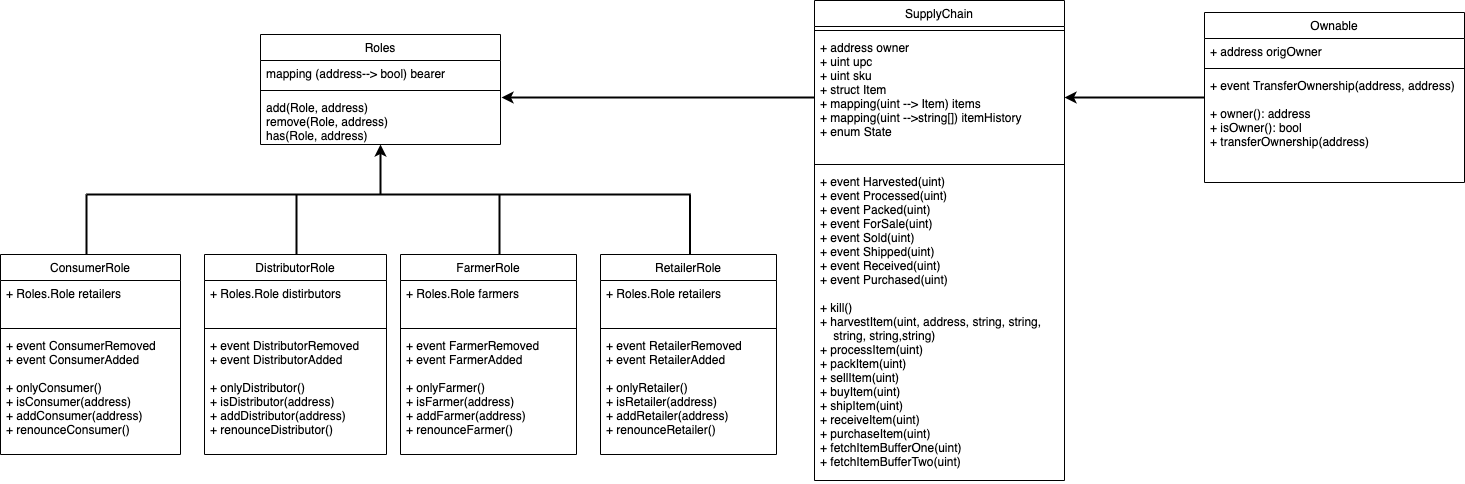

The diagram above was exported from draw.io. Its source (the exported page's mxGraphModel, read from the mxfile embedded in the PNG):
<mxGraphModel dx="1426" dy="777" grid="1" gridSize="10" guides="1" tooltips="1" connect="1" arrows="1" fold="1" page="1" pageScale="1" pageWidth="1169" pageHeight="827" math="0" shadow="0">
  <root>
    <mxCell id="WIyWlLk6GJQsqaUBKTNV-0" />
    <mxCell id="WIyWlLk6GJQsqaUBKTNV-1" parent="WIyWlLk6GJQsqaUBKTNV-0" />
    <mxCell id="i5dmauJpo2EvcO83gm-g-48" value="" style="endArrow=none;html=1;strokeWidth=2;" edge="1" parent="WIyWlLk6GJQsqaUBKTNV-1">
      <mxGeometry width="50" height="50" relative="1" as="geometry">
        <mxPoint x="106" y="234" as="sourcePoint" />
        <mxPoint x="710" y="234" as="targetPoint" />
      </mxGeometry>
    </mxCell>
    <mxCell id="i5dmauJpo2EvcO83gm-g-54" value="" style="endArrow=classic;html=1;strokeWidth=2;" edge="1" parent="WIyWlLk6GJQsqaUBKTNV-1" target="i5dmauJpo2EvcO83gm-g-29">
      <mxGeometry width="50" height="50" relative="1" as="geometry">
        <mxPoint x="400" y="234" as="sourcePoint" />
        <mxPoint x="426" y="204" as="targetPoint" />
      </mxGeometry>
    </mxCell>
    <mxCell id="i5dmauJpo2EvcO83gm-g-55" value="" style="endArrow=none;html=1;strokeWidth=2;" edge="1" parent="WIyWlLk6GJQsqaUBKTNV-1">
      <mxGeometry width="50" height="50" relative="1" as="geometry">
        <mxPoint x="106" y="294" as="sourcePoint" />
        <mxPoint x="106" y="234" as="targetPoint" />
        <Array as="points" />
      </mxGeometry>
    </mxCell>
    <mxCell id="i5dmauJpo2EvcO83gm-g-56" value="" style="endArrow=none;html=1;strokeWidth=2;exitX=0.5;exitY=0;exitDx=0;exitDy=0;" edge="1" parent="WIyWlLk6GJQsqaUBKTNV-1">
      <mxGeometry width="50" height="50" relative="1" as="geometry">
        <mxPoint x="316" y="294" as="sourcePoint" />
        <mxPoint x="316" y="234" as="targetPoint" />
      </mxGeometry>
    </mxCell>
    <mxCell id="i5dmauJpo2EvcO83gm-g-57" value="" style="endArrow=none;html=1;strokeWidth=2;exitX=0.5;exitY=0;exitDx=0;exitDy=0;" edge="1" parent="WIyWlLk6GJQsqaUBKTNV-1">
      <mxGeometry width="50" height="50" relative="1" as="geometry">
        <mxPoint x="519" y="294" as="sourcePoint" />
        <mxPoint x="519" y="234" as="targetPoint" />
      </mxGeometry>
    </mxCell>
    <mxCell id="i5dmauJpo2EvcO83gm-g-59" value="" style="endArrow=none;html=1;strokeWidth=2;exitX=0.5;exitY=0;exitDx=0;exitDy=0;" edge="1" parent="WIyWlLk6GJQsqaUBKTNV-1">
      <mxGeometry width="50" height="50" relative="1" as="geometry">
        <mxPoint x="709.5" y="294" as="sourcePoint" />
        <mxPoint x="709.5" y="234" as="targetPoint" />
      </mxGeometry>
    </mxCell>
    <mxCell id="i5dmauJpo2EvcO83gm-g-73" style="edgeStyle=orthogonalEdgeStyle;rounded=0;orthogonalLoop=1;jettySize=auto;html=1;exitX=0;exitY=0.5;exitDx=0;exitDy=0;entryX=1.004;entryY=0.06;entryDx=0;entryDy=0;entryPerimeter=0;strokeWidth=2;" edge="1" parent="WIyWlLk6GJQsqaUBKTNV-1" source="i5dmauJpo2EvcO83gm-g-61" target="i5dmauJpo2EvcO83gm-g-29">
      <mxGeometry relative="1" as="geometry" />
    </mxCell>
    <mxCell id="i5dmauJpo2EvcO83gm-g-75" style="edgeStyle=orthogonalEdgeStyle;rounded=0;orthogonalLoop=1;jettySize=auto;html=1;exitX=0;exitY=0.5;exitDx=0;exitDy=0;entryX=1;entryY=0.5;entryDx=0;entryDy=0;strokeWidth=2;" edge="1" parent="WIyWlLk6GJQsqaUBKTNV-1" source="i5dmauJpo2EvcO83gm-g-69" target="i5dmauJpo2EvcO83gm-g-61">
      <mxGeometry relative="1" as="geometry" />
    </mxCell>
    <mxCell id="i5dmauJpo2EvcO83gm-g-60" value="SupplyChain" style="swimlane;fontStyle=0;align=center;verticalAlign=top;childLayout=stackLayout;horizontal=1;startSize=26;horizontalStack=0;resizeParent=1;resizeLast=0;collapsible=1;marginBottom=0;rounded=0;shadow=0;strokeWidth=1;" vertex="1" parent="WIyWlLk6GJQsqaUBKTNV-1">
      <mxGeometry x="834" y="40" width="250" height="480" as="geometry">
        <mxRectangle x="340" y="380" width="170" height="26" as="alternateBounds" />
      </mxGeometry>
    </mxCell>
    <mxCell id="i5dmauJpo2EvcO83gm-g-62" value="" style="line;html=1;strokeWidth=1;align=left;verticalAlign=middle;spacingTop=-1;spacingLeft=3;spacingRight=3;rotatable=0;labelPosition=right;points=[];portConstraint=eastwest;" vertex="1" parent="i5dmauJpo2EvcO83gm-g-60">
      <mxGeometry y="26" width="250" height="8" as="geometry" />
    </mxCell>
    <mxCell id="i5dmauJpo2EvcO83gm-g-61" value="+ address owner&#10;+ uint upc&#10;+ uint sku&#10;+ struct Item&#10;+ mapping(uint --&gt; Item) items&#10;+ mapping(uint --&gt;string[]) itemHistory&#10;+ enum State&#10;&#10;&#10;" style="text;align=left;verticalAlign=top;spacingLeft=4;spacingRight=4;overflow=hidden;rotatable=0;points=[[0,0.5],[1,0.5]];portConstraint=eastwest;" vertex="1" parent="i5dmauJpo2EvcO83gm-g-60">
      <mxGeometry y="34" width="250" height="126" as="geometry" />
    </mxCell>
    <mxCell id="i5dmauJpo2EvcO83gm-g-65" value="" style="line;html=1;strokeWidth=1;align=left;verticalAlign=middle;spacingTop=-1;spacingLeft=3;spacingRight=3;rotatable=0;labelPosition=right;points=[];portConstraint=eastwest;" vertex="1" parent="i5dmauJpo2EvcO83gm-g-60">
      <mxGeometry y="160" width="250" height="8" as="geometry" />
    </mxCell>
    <mxCell id="i5dmauJpo2EvcO83gm-g-68" value="+ event Harvested(uint)&#10;+ event Processed(uint)&#10;+ event Packed(uint)&#10;+ event ForSale(uint)&#10;+ event Sold(uint)&#10;+ event Shipped(uint)&#10;+ event Received(uint)&#10;+ event Purchased(uint)&#10;&#10;+ kill()&#10;+ harvestItem(uint, address, string, string, &#10;    string, string,string)&#10;+ processItem(uint)&#10;+ packItem(uint)&#10;+ sellItem(uint)&#10;+ buyItem(uint)&#10;+ shipItem(uint)&#10;+ receiveItem(uint)&#10;+ purchaseItem(uint)&#10;+ fetchItemBufferOne(uint)&#10;+ fetchItemBufferTwo(uint) " style="text;align=left;verticalAlign=top;spacingLeft=4;spacingRight=4;overflow=hidden;rotatable=0;points=[[0,0.5],[1,0.5]];portConstraint=eastwest;" vertex="1" parent="i5dmauJpo2EvcO83gm-g-60">
      <mxGeometry y="168" width="250" height="312" as="geometry" />
    </mxCell>
    <mxCell id="i5dmauJpo2EvcO83gm-g-14" value="ConsumerRole" style="swimlane;fontStyle=0;align=center;verticalAlign=top;childLayout=stackLayout;horizontal=1;startSize=26;horizontalStack=0;resizeParent=1;resizeLast=0;collapsible=1;marginBottom=0;rounded=0;shadow=0;strokeWidth=1;" vertex="1" parent="WIyWlLk6GJQsqaUBKTNV-1">
      <mxGeometry x="20" y="294" width="180" height="200" as="geometry">
        <mxRectangle x="340" y="380" width="170" height="26" as="alternateBounds" />
      </mxGeometry>
    </mxCell>
    <mxCell id="i5dmauJpo2EvcO83gm-g-15" value="+ Roles.Role retailers" style="text;align=left;verticalAlign=top;spacingLeft=4;spacingRight=4;overflow=hidden;rotatable=0;points=[[0,0.5],[1,0.5]];portConstraint=eastwest;" vertex="1" parent="i5dmauJpo2EvcO83gm-g-14">
      <mxGeometry y="26" width="180" height="44" as="geometry" />
    </mxCell>
    <mxCell id="i5dmauJpo2EvcO83gm-g-16" value="" style="line;html=1;strokeWidth=1;align=left;verticalAlign=middle;spacingTop=-1;spacingLeft=3;spacingRight=3;rotatable=0;labelPosition=right;points=[];portConstraint=eastwest;" vertex="1" parent="i5dmauJpo2EvcO83gm-g-14">
      <mxGeometry y="70" width="180" height="8" as="geometry" />
    </mxCell>
    <mxCell id="i5dmauJpo2EvcO83gm-g-31" value="+ event ConsumerRemoved&#10;+ event ConsumerAdded&#10;&#10;+ onlyConsumer()&#10;+ isConsumer(address)&#10;+ addConsumer(address)&#10;+ renounceConsumer()&#10;" style="text;align=left;verticalAlign=top;spacingLeft=4;spacingRight=4;overflow=hidden;rotatable=0;points=[[0,0.5],[1,0.5]];portConstraint=eastwest;" vertex="1" parent="i5dmauJpo2EvcO83gm-g-14">
      <mxGeometry y="78" width="180" height="122" as="geometry" />
    </mxCell>
    <mxCell id="i5dmauJpo2EvcO83gm-g-32" value="DistributorRole" style="swimlane;fontStyle=0;align=center;verticalAlign=top;childLayout=stackLayout;horizontal=1;startSize=26;horizontalStack=0;resizeParent=1;resizeLast=0;collapsible=1;marginBottom=0;rounded=0;shadow=0;strokeWidth=1;" vertex="1" parent="WIyWlLk6GJQsqaUBKTNV-1">
      <mxGeometry x="224" y="294" width="182" height="200" as="geometry">
        <mxRectangle x="340" y="380" width="170" height="26" as="alternateBounds" />
      </mxGeometry>
    </mxCell>
    <mxCell id="i5dmauJpo2EvcO83gm-g-33" value="+ Roles.Role distirbutors" style="text;align=left;verticalAlign=top;spacingLeft=4;spacingRight=4;overflow=hidden;rotatable=0;points=[[0,0.5],[1,0.5]];portConstraint=eastwest;" vertex="1" parent="i5dmauJpo2EvcO83gm-g-32">
      <mxGeometry y="26" width="182" height="44" as="geometry" />
    </mxCell>
    <mxCell id="i5dmauJpo2EvcO83gm-g-34" value="" style="line;html=1;strokeWidth=1;align=left;verticalAlign=middle;spacingTop=-1;spacingLeft=3;spacingRight=3;rotatable=0;labelPosition=right;points=[];portConstraint=eastwest;" vertex="1" parent="i5dmauJpo2EvcO83gm-g-32">
      <mxGeometry y="70" width="182" height="8" as="geometry" />
    </mxCell>
    <mxCell id="i5dmauJpo2EvcO83gm-g-35" value="+ event DistributorRemoved&#10;+ event DistributorAdded&#10;&#10;+ onlyDistributor()&#10;+ isDistributor(address)&#10;+ addDistributor(address)&#10;+ renounceDistributor()&#10;" style="text;align=left;verticalAlign=top;spacingLeft=4;spacingRight=4;overflow=hidden;rotatable=0;points=[[0,0.5],[1,0.5]];portConstraint=eastwest;" vertex="1" parent="i5dmauJpo2EvcO83gm-g-32">
      <mxGeometry y="78" width="182" height="122" as="geometry" />
    </mxCell>
    <mxCell id="i5dmauJpo2EvcO83gm-g-36" value="FarmerRole" style="swimlane;fontStyle=0;align=center;verticalAlign=top;childLayout=stackLayout;horizontal=1;startSize=26;horizontalStack=0;resizeParent=1;resizeLast=0;collapsible=1;marginBottom=0;rounded=0;shadow=0;strokeWidth=1;" vertex="1" parent="WIyWlLk6GJQsqaUBKTNV-1">
      <mxGeometry x="420" y="294" width="176" height="200" as="geometry">
        <mxRectangle x="340" y="380" width="170" height="26" as="alternateBounds" />
      </mxGeometry>
    </mxCell>
    <mxCell id="i5dmauJpo2EvcO83gm-g-37" value="+ Roles.Role farmers" style="text;align=left;verticalAlign=top;spacingLeft=4;spacingRight=4;overflow=hidden;rotatable=0;points=[[0,0.5],[1,0.5]];portConstraint=eastwest;" vertex="1" parent="i5dmauJpo2EvcO83gm-g-36">
      <mxGeometry y="26" width="176" height="44" as="geometry" />
    </mxCell>
    <mxCell id="i5dmauJpo2EvcO83gm-g-38" value="" style="line;html=1;strokeWidth=1;align=left;verticalAlign=middle;spacingTop=-1;spacingLeft=3;spacingRight=3;rotatable=0;labelPosition=right;points=[];portConstraint=eastwest;" vertex="1" parent="i5dmauJpo2EvcO83gm-g-36">
      <mxGeometry y="70" width="176" height="8" as="geometry" />
    </mxCell>
    <mxCell id="i5dmauJpo2EvcO83gm-g-39" value="+ event FarmerRemoved&#10;+ event FarmerAdded&#10;&#10;+ onlyFarmer()&#10;+ isFarmer(address)&#10;+ addFarmer(address)&#10;+ renounceFarmer()&#10;" style="text;align=left;verticalAlign=top;spacingLeft=4;spacingRight=4;overflow=hidden;rotatable=0;points=[[0,0.5],[1,0.5]];portConstraint=eastwest;" vertex="1" parent="i5dmauJpo2EvcO83gm-g-36">
      <mxGeometry y="78" width="176" height="112" as="geometry" />
    </mxCell>
    <mxCell id="i5dmauJpo2EvcO83gm-g-40" value="RetailerRole" style="swimlane;fontStyle=0;align=center;verticalAlign=top;childLayout=stackLayout;horizontal=1;startSize=26;horizontalStack=0;resizeParent=1;resizeLast=0;collapsible=1;marginBottom=0;rounded=0;shadow=0;strokeWidth=1;" vertex="1" parent="WIyWlLk6GJQsqaUBKTNV-1">
      <mxGeometry x="620" y="294" width="176" height="200" as="geometry">
        <mxRectangle x="340" y="380" width="170" height="26" as="alternateBounds" />
      </mxGeometry>
    </mxCell>
    <mxCell id="i5dmauJpo2EvcO83gm-g-41" value="+ Roles.Role retailers" style="text;align=left;verticalAlign=top;spacingLeft=4;spacingRight=4;overflow=hidden;rotatable=0;points=[[0,0.5],[1,0.5]];portConstraint=eastwest;" vertex="1" parent="i5dmauJpo2EvcO83gm-g-40">
      <mxGeometry y="26" width="176" height="44" as="geometry" />
    </mxCell>
    <mxCell id="i5dmauJpo2EvcO83gm-g-42" value="" style="line;html=1;strokeWidth=1;align=left;verticalAlign=middle;spacingTop=-1;spacingLeft=3;spacingRight=3;rotatable=0;labelPosition=right;points=[];portConstraint=eastwest;" vertex="1" parent="i5dmauJpo2EvcO83gm-g-40">
      <mxGeometry y="70" width="176" height="8" as="geometry" />
    </mxCell>
    <mxCell id="i5dmauJpo2EvcO83gm-g-43" value="+ event RetailerRemoved&#10;+ event RetailerAdded&#10;&#10;+ onlyRetailer()&#10;+ isRetailer(address)&#10;+ addRetailer(address)&#10;+ renounceRetailer()&#10;" style="text;align=left;verticalAlign=top;spacingLeft=4;spacingRight=4;overflow=hidden;rotatable=0;points=[[0,0.5],[1,0.5]];portConstraint=eastwest;" vertex="1" parent="i5dmauJpo2EvcO83gm-g-40">
      <mxGeometry y="78" width="176" height="122" as="geometry" />
    </mxCell>
    <mxCell id="i5dmauJpo2EvcO83gm-g-11" value="Roles" style="swimlane;fontStyle=0;align=center;verticalAlign=top;childLayout=stackLayout;horizontal=1;startSize=26;horizontalStack=0;resizeParent=1;resizeLast=0;collapsible=1;marginBottom=0;rounded=0;shadow=0;strokeWidth=1;" vertex="1" parent="WIyWlLk6GJQsqaUBKTNV-1">
      <mxGeometry x="280" y="74" width="240" height="110" as="geometry">
        <mxRectangle x="340" y="380" width="170" height="26" as="alternateBounds" />
      </mxGeometry>
    </mxCell>
    <mxCell id="i5dmauJpo2EvcO83gm-g-12" value="mapping (address--&gt; bool) bearer" style="text;align=left;verticalAlign=top;spacingLeft=4;spacingRight=4;overflow=hidden;rotatable=0;points=[[0,0.5],[1,0.5]];portConstraint=eastwest;" vertex="1" parent="i5dmauJpo2EvcO83gm-g-11">
      <mxGeometry y="26" width="240" height="26" as="geometry" />
    </mxCell>
    <mxCell id="i5dmauJpo2EvcO83gm-g-13" value="" style="line;html=1;strokeWidth=1;align=left;verticalAlign=middle;spacingTop=-1;spacingLeft=3;spacingRight=3;rotatable=0;labelPosition=right;points=[];portConstraint=eastwest;" vertex="1" parent="i5dmauJpo2EvcO83gm-g-11">
      <mxGeometry y="52" width="240" height="8" as="geometry" />
    </mxCell>
    <mxCell id="i5dmauJpo2EvcO83gm-g-29" value="add(Role, address)&#10;remove(Role, address)&#10;has(Role, address)" style="text;align=left;verticalAlign=top;spacingLeft=4;spacingRight=4;overflow=hidden;rotatable=0;points=[[0,0.5],[1,0.5]];portConstraint=eastwest;" vertex="1" parent="i5dmauJpo2EvcO83gm-g-11">
      <mxGeometry y="60" width="240" height="50" as="geometry" />
    </mxCell>
    <mxCell id="i5dmauJpo2EvcO83gm-g-69" value="Ownable" style="swimlane;fontStyle=0;align=center;verticalAlign=top;childLayout=stackLayout;horizontal=1;startSize=26;horizontalStack=0;resizeParent=1;resizeLast=0;collapsible=1;marginBottom=0;rounded=0;shadow=0;strokeWidth=1;" vertex="1" parent="WIyWlLk6GJQsqaUBKTNV-1">
      <mxGeometry x="1224" y="52" width="260" height="170" as="geometry">
        <mxRectangle x="340" y="380" width="170" height="26" as="alternateBounds" />
      </mxGeometry>
    </mxCell>
    <mxCell id="i5dmauJpo2EvcO83gm-g-70" value="+ address origOwner" style="text;align=left;verticalAlign=top;spacingLeft=4;spacingRight=4;overflow=hidden;rotatable=0;points=[[0,0.5],[1,0.5]];portConstraint=eastwest;" vertex="1" parent="i5dmauJpo2EvcO83gm-g-69">
      <mxGeometry y="26" width="260" height="26" as="geometry" />
    </mxCell>
    <mxCell id="i5dmauJpo2EvcO83gm-g-71" value="" style="line;html=1;strokeWidth=1;align=left;verticalAlign=middle;spacingTop=-1;spacingLeft=3;spacingRight=3;rotatable=0;labelPosition=right;points=[];portConstraint=eastwest;" vertex="1" parent="i5dmauJpo2EvcO83gm-g-69">
      <mxGeometry y="52" width="260" height="8" as="geometry" />
    </mxCell>
    <mxCell id="i5dmauJpo2EvcO83gm-g-72" value="+ event TransferOwnership(address, address)&#10;&#10;+ owner(): address&#10;+ isOwner(): bool&#10;+ transferOwnership(address)&#10;&#10;" style="text;align=left;verticalAlign=top;spacingLeft=4;spacingRight=4;overflow=hidden;rotatable=0;points=[[0,0.5],[1,0.5]];portConstraint=eastwest;" vertex="1" parent="i5dmauJpo2EvcO83gm-g-69">
      <mxGeometry y="60" width="260" height="110" as="geometry" />
    </mxCell>
  </root>
</mxGraphModel>